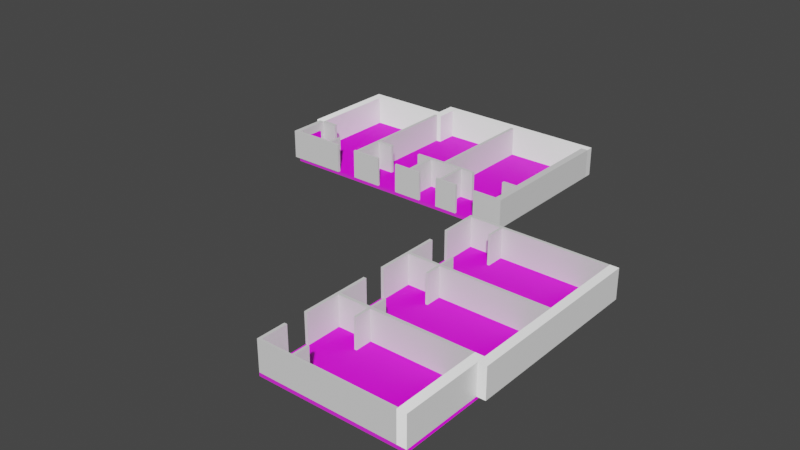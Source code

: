 # Source: DefaultDorm.blend  (saved by Blender 3.1.7; exported with 4.5.12 LTS)
import bpy
from mathutils import Matrix  # noqa: F401  (used for matrix-valued properties, if any)

bpy.ops.wm.read_factory_settings(use_empty=True)
scene = bpy.context.scene
scene.name = 'Scene'

# ---- collections
col_base_rooms = bpy.data.collections.new('Base Rooms'); scene.collection.children.link(col_base_rooms)
col_collection_002 = bpy.data.collections.new('Collection.002'); col_base_rooms.children.link(col_collection_002)
col_floor_001 = bpy.data.collections.new('Floor.001'); col_base_rooms.children.link(col_floor_001)
col_inner_walls = bpy.data.collections.new('Inner Walls'); col_base_rooms.children.link(col_inner_walls)
col_outer_walls = bpy.data.collections.new('Outer Walls'); col_base_rooms.children.link(col_outer_walls)

# ---- images (referenced by path relative to the original .blend; pixels are not part of the script)
import os
ASSET_DIR = os.environ.get("B2B_ASSET_DIR", "")  # directory of the original .blend (textures are referenced by path, not embedded)
HERE = os.path.dirname(os.path.abspath(__file__))  # packed textures are extracted next to this script under _unpacked/

def load_image(name, relpath, width, height, colorspace="sRGB"):
    """Load a texture the original file referenced (path relative to the .blend, or extracted next to this script)."""
    p = next((c for c in (os.path.join(HERE, relpath), os.path.join(ASSET_DIR, relpath)) if relpath and os.path.exists(c)), "")
    if p:
        img = bpy.data.images.load(p, check_existing=True)
        img.name = name
    else:  # same state as the original file: an image datablock whose file is absent (Cycles renders it pink)
        img = bpy.data.images.new(name, width, height)
        img.source = "FILE"
        img.filepath = "//" + (relpath or name)
    img.colorspace_settings.name = colorspace
    return img
img_wood_fine_ai_01_disp_jpg = load_image('Wood_Fine_AI_01_DISP.jpg', 'Wood_Fine_AI_01_DISP.jpg', 1024, 1024, 'sRGB')
img_wood_fine_ai_01_color_jpg = load_image('Wood_Fine_AI_01_COLOR.jpg', 'Wood_Fine_AI_01_COLOR.jpg', 1024, 1024, 'sRGB')
img_wood_fine_ai_01_gloss_jpg = load_image('Wood_Fine_AI_01_GLOSS.jpg', 'Wood_Fine_AI_01_GLOSS.jpg', 1024, 1024, 'sRGB')
img_wood_fine_ai_01_nrm_jpg = load_image('Wood_Fine_AI_01_NRM.jpg', 'Wood_Fine_AI_01_NRM.jpg', 1024, 1024, 'sRGB')
img_wood_fine_ai_01_refl_jpg = load_image('Wood_Fine_AI_01_REFL.jpg', 'Wood_Fine_AI_01_REFL.jpg', 1024, 1024, 'sRGB')
img_beige_wall_001_nor_gl_4k_exr = load_image('beige_wall_001_nor_gl_4k.exr', 'beige_wall_001_nor_gl_4k.exr', 1024, 1024, 'Linear Rec.709')
img_beige_wall_001_disp_4k_png = load_image('beige_wall_001_disp_4k.png', 'beige_wall_001_disp_4k.png', 1024, 1024, 'sRGB')
img_beige_wall_001_diff_4k_jpg = load_image('beige_wall_001_diff_4k.jpg', 'beige_wall_001_diff_4k.jpg', 1024, 1024, 'sRGB')
img_beige_wall_001_rough_4k_jpg = load_image('beige_wall_001_rough_4k.jpg', 'beige_wall_001_rough_4k.jpg', 1024, 1024, 'sRGB')

# ---- materials (node trees are filled in below, after node groups)
mat_woodfloor = bpy.data.materials.new('WoodFloor')
mat_woodfloor.use_transparent_shadow = False
mat_wall = bpy.data.materials.new('Wall')
mat_wall.use_transparent_shadow = False

# ---- material node trees
mat_woodfloor.use_nodes = True; mat_woodfloor.node_tree.nodes.clear()
_N = mat_woodfloor.node_tree.nodes; _L = mat_woodfloor.node_tree.links
n0 = _N.new('ShaderNodeOutputMaterial'); n0.name = 'Material Output'; n0.location = (300, 300)
n1 = _N.new('ShaderNodeDisplacement'); n1.name = 'Displacement'; n1.location = (100, 517)
n1.inputs[2].default_value = 1.0
n2 = _N.new('ShaderNodeBsdfPrincipled'); n2.name = 'Principled BSDF'; n2.location = (10, 300)
n2.distribution = 'GGX'
n2.subsurface_method = 'RANDOM_WALK_SKIN'
n2.inputs[3].default_value = 1.45
n2.inputs[27].default_value = (0.0, 0.0, 0.0, 1.0)
n2.inputs[28].default_value = 1.0
n3 = _N.new('ShaderNodeTexImage'); n3.name = 'Image Texture.001'; n3.location = (-260, 380)
n3.hide = True
n3.image = img_wood_fine_ai_01_disp_jpg
n4 = _N.new('ShaderNodeTexImage'); n4.name = 'Image Texture'; n4.location = (-280, 280)
n4.hide = True
n4.image = img_wood_fine_ai_01_color_jpg
n5 = _N.new('ShaderNodeTexImage'); n5.name = 'Image Texture.002'; n5.location = (-300, 140)
n5.hide = True
n5.image = img_wood_fine_ai_01_gloss_jpg
n6 = _N.new('ShaderNodeTexImage'); n6.name = 'Image Texture.003'; n6.location = (-300, 60)
n6.hide = True
n6.image = img_wood_fine_ai_01_nrm_jpg
n7 = _N.new('ShaderNodeTexImage'); n7.name = 'Image Texture.004'; n7.location = (-340, -100)
n7.hide = True
n7.image = img_wood_fine_ai_01_refl_jpg
_L.new(n2.outputs[0], n0.inputs[0])
_L.new(n4.outputs[0], n2.inputs[0])
_L.new(n3.outputs[0], n1.inputs[3])
_L.new(n1.outputs[0], n0.inputs[2])
_L.new(n6.outputs[0], n2.inputs[5])
n0.is_active_output = True
mat_wall.use_nodes = True; mat_wall.node_tree.nodes.clear()
_N = mat_wall.node_tree.nodes; _L = mat_wall.node_tree.links
n0 = _N.new('ShaderNodeOutputMaterial'); n0.name = 'Material Output'; n0.location = (980, 300)
n1 = _N.new('ShaderNodeTexImage'); n1.name = 'Image Texture.002'; n1.location = (-480, 80)
n1.hide = True
n1.image = img_beige_wall_001_nor_gl_4k_exr
n2 = _N.new('ShaderNodeBsdfPrincipled'); n2.name = 'Principled BSDF'; n2.location = (160, 398)
n2.distribution = 'GGX'
n2.subsurface_method = 'RANDOM_WALK_SKIN'
n2.inputs[3].default_value = 1.45
n2.inputs[27].default_value = (0.0, 0.0, 0.0, 1.0)
n2.inputs[28].default_value = 1.0
n3 = _N.new('ShaderNodeTexImage'); n3.name = 'Image Texture.003'; n3.location = (-500, -425)
n3.image = img_beige_wall_001_disp_4k_png
n4 = _N.new('ShaderNodeDisplacement'); n4.name = 'Displacement'; n4.location = (20, -300)
n4.inputs[2].default_value = 1.0
n5 = _N.new('ShaderNodeNormalMap'); n5.name = 'Normal Map'; n5.location = (-200, -180)
n5.hide = True
n6 = _N.new('ShaderNodeMix'); n6.name = 'Mix'; n6.location = (-20, 400)
n6.data_type = 'RGBA'
n6.inputs[0].default_value = 1.0
n6.inputs[7].default_value = (1.0, 1.0, 1.0, 1.0)
n7 = _N.new('ShaderNodeTexImage'); n7.name = 'Image Texture'; n7.location = (-380, 280)
n7.hide = True
n7.image = img_beige_wall_001_diff_4k_jpg
n8 = _N.new('ShaderNodeTexImage'); n8.name = 'Image Texture.001'; n8.location = (-380, 200)
n8.hide = True
n8.image = img_beige_wall_001_rough_4k_jpg
_L.new(n2.outputs[0], n0.inputs[0])
_L.new(n6.outputs[2], n2.inputs[0])
_L.new(n8.outputs[0], n2.inputs[2])
_L.new(n1.outputs[0], n5.inputs[1])
_L.new(n5.outputs[0], n2.inputs[5])
_L.new(n4.outputs[0], n0.inputs[2])
_L.new(n3.outputs[0], n4.inputs[3])
_L.new(n7.outputs[0], n6.inputs[6])
n0.is_active_output = True

# ---- world
world_world = bpy.data.worlds.new('World'); scene.world = world_world
world_world.use_nodes = True; world_world.node_tree.nodes.clear()
_N = world_world.node_tree.nodes; _L = world_world.node_tree.links
n0 = _N.new('ShaderNodeOutputWorld'); n0.name = 'World Output'; n0.location = (300, 300)
n1 = _N.new('ShaderNodeBackground'); n1.name = 'Background'; n1.location = (10, 300)
n1.inputs[0].default_value = (0.05088, 0.05088, 0.05088, 1.0)
_L.new(n1.outputs[0], n0.inputs[0])
n0.is_active_output = True
world_world.color = (0.05088, 0.05088, 0.05088)
world_world.use_sun_shadow = False
world_world.sun_shadow_jitter_overblur = 0.0

# ---- meshes
me_plane_069 = bpy.data.meshes.new('Plane.069')
me_plane_069.from_pydata([(-11.56, -21.98, 0.0), (1.0, -21.98, 0.0), (-11.56, 1.264, 0.0), (1.0, 1.264, 0.0), (-11.56, 1.264, -0.3), (-11.56, -21.98, -0.3), (1.0, -21.98, -0.3), (1.0, 1.264, -0.3), (-11.56, -14.49, 0.0), (1.0, -14.49, 0.0), (-11.56, -14.49, -0.3), (1.0, -14.49, -0.3)], [], [(8, 9, 3, 2), (10, 4, 7, 11), (2, 3, 7, 4), (1, 0, 5, 6), (9, 1, 6, 11), (8, 2, 4, 10), (0, 8, 10, 5), (3, 9, 11, 7), (5, 10, 11, 6), (0, 1, 9, 8)])
_uv = me_plane_069.uv_layers.new(name='UVMap')
_uv.uv.foreach_set('vector', [0.0, 0.3003, 1.0, 0.3003, 1.0, 1.0, 0.0, 1.0, 0.0, 0.3003, 0.0, 1.0, 1.0, 1.0, 1.0, 0.3003, 0.0, 1.0, 1.0, 1.0, 1.0, 1.0, 0.0, 1.0, 1.0, 0.0, 0.0, 0.0, 0.0, 0.0, 1.0, 0.0, 1.0, 0.3003, 1.0, 0.0, 1.0, 0.0, 1.0, 0.3003, 0.0, 0.3003, 0.0, 1.0, 0.0, 1.0, 0.0, 0.3003, 0.0, 0.0, 0.0, 0.3003, 0.0, 0.3003, 0.0, 0.0, 1.0, 1.0, 1.0, 0.3003, 1.0, 0.3003, 1.0, 1.0, 0.0, 0.0, 0.0, 0.3003, 1.0, 0.3003, 1.0, 0.0, 0.0, 0.0, 1.0, 0.0, 1.0, 0.3003, 0.0, 0.3003])
me_plane_069.materials.append(mat_woodfloor)
me_plane_069.use_remesh_fix_poles = True
me_plane_069.use_remesh_preserve_attributes = False
me_plane_069.update()
me_plane_072 = bpy.data.meshes.new('Plane.072')
me_plane_072.from_pydata([(-1.0, -10.52, 0.0), (21.25, -10.52, 0.0), (-1.0, 1.0, 0.0), (21.25, 1.0, 0.0), (-1.0, -10.52, -0.3), (21.25, -10.52, -0.3), (-1.0, 1.0, -0.3), (21.25, 1.0, -0.3), (6.736, -10.52, 0.0), (6.736, 1.0, 0.0), (6.736, 1.0, -0.3), (21.25, 2.907, 0.0), (21.25, 2.907, -0.3), (6.736, 2.907, 0.0), (6.736, 2.907, -0.3)], [], [(8, 1, 3, 9), (3, 7, 12, 11), (3, 1, 5, 7), (0, 2, 6, 4), (2, 9, 10, 6), (0, 8, 9, 2), (13, 11, 12, 14), (7, 10, 14, 12), (10, 9, 13, 14), (9, 3, 11, 13), (8, 0, 4, 5, 1), (6, 10, 7, 5, 4)])
_uv = me_plane_072.uv_layers.new(name='UVMap')
_uv.uv.foreach_set('vector', [0.3477, 0.0, 1.0, 0.0, 1.0, 1.0, 0.3477, 1.0, 1.0, 1.0, 1.0, 1.0, 1.0, 1.0, 1.0, 1.0, 1.0, 1.0, 1.0, 0.0, 1.0, 0.0, 1.0, 1.0, 0.0, 0.0, 0.0, 1.0, 0.0, 1.0, 0.0, 0.0, 0.0, 1.0, 0.3477, 1.0, 0.3477, 1.0, 0.0, 1.0, 0.0, 0.0, 0.3477, 0.0, 0.3477, 1.0, 0.0, 1.0, 0.3477, 1.0, 1.0, 1.0, 1.0, 1.0, 0.3477, 1.0, 0.0, 0.0, 0.0, 0.0, 0.0, 0.0, 0.0, 0.0, 0.3477, 1.0, 0.3477, 1.0, 0.3477, 1.0, 0.3477, 1.0, 0.3477, 1.0, 1.0, 1.0, 1.0, 1.0, 0.3477, 1.0, 0.3477, 0.0, 0.0, 0.0, 0.0, 0.0, 1.0, 0.0, 1.0, 0.0, 0.0, 1.0, 0.3477, 1.0, 0.0, 0.0, 1.0, 0.0, 0.0, 0.0])
me_plane_072.materials.append(mat_woodfloor)
me_plane_072.use_remesh_fix_poles = True
me_plane_072.use_remesh_preserve_attributes = False
me_plane_072.update()
me_plane_073 = bpy.data.meshes.new('Plane.073')
me_plane_073.from_pydata([(0.3763, -12.43, 0.0), (1.0, -12.43, 0.0), (0.3763, 1.0, 0.0), (1.0, 1.0, 0.0), (0.3763, 1.0, 2.64), (0.3763, -12.43, 2.64), (1.0, -12.43, 2.64), (1.0, 1.0, 2.64)], [], [(0, 2, 3, 1), (5, 6, 7, 4), (2, 0, 5, 4), (3, 2, 4, 7), (0, 1, 6, 5), (1, 3, 7, 6)])
_uv = me_plane_073.uv_layers.new(name='UVMap')
_uv.uv.foreach_set('vector', [0.0, 0.0, 0.0, 1.0, 1.0, 1.0, 1.0, 0.0, 0.0, 0.0, 1.0, 0.0, 1.0, 1.0, 0.0, 1.0, 0.0, 1.0, 0.0, 0.0, 0.0, 0.0, 0.0, 1.0, 1.0, 1.0, 0.0, 1.0, 0.0, 1.0, 1.0, 1.0, 0.0, 0.0, 1.0, 0.0, 1.0, 0.0, 0.0, 0.0, 1.0, 0.0, 1.0, 1.0, 1.0, 1.0, 1.0, 0.0])
me_plane_073.use_remesh_fix_poles = True
me_plane_073.use_remesh_preserve_attributes = False
me_plane_073.update()
me_plane_074 = bpy.data.meshes.new('Plane.074')
me_plane_074.from_pydata([(-1.142, 0.8105, 0.0), (1.0, 0.8105, 0.0), (-1.142, 1.0, 0.0), (1.0, 1.0, 0.0), (-1.142, 1.0, 2.64), (-1.142, 0.8105, 2.64), (1.0, 0.8105, 2.64), (1.0, 1.0, 2.64)], [], [(0, 2, 3, 1), (5, 6, 7, 4), (1, 3, 7, 6), (2, 0, 5, 4), (3, 2, 4, 7), (0, 1, 6, 5)])
_uv = me_plane_074.uv_layers.new(name='UVMap')
_uv.uv.foreach_set('vector', [0.0, 0.0, 0.0, 1.0, 1.0, 1.0, 1.0, 0.0, 0.0, 0.0, 1.0, 0.0, 1.0, 1.0, 0.0, 1.0, 1.0, 0.0, 1.0, 1.0, 1.0, 1.0, 1.0, 0.0, 0.0, 1.0, 0.0, 0.0, 0.0, 0.0, 0.0, 1.0, 1.0, 1.0, 0.0, 1.0, 0.0, 1.0, 1.0, 1.0, 0.0, 0.0, 1.0, 0.0, 1.0, 0.0, 0.0, 0.0])
me_plane_074.use_remesh_fix_poles = True
me_plane_074.use_remesh_preserve_attributes = False
me_plane_074.update()
me_plane_075 = bpy.data.meshes.new('Plane.075')
me_plane_075.from_pydata([(-0.7921, 0.8105, 0.0), (1.34, 0.8105, 0.0), (-0.7921, 1.0, 0.0), (1.34, 1.0, 0.0), (-0.7921, 1.0, 2.64), (-0.7921, 0.8105, 2.64), (1.34, 0.8105, 2.64), (1.34, 1.0, 2.64)], [], [(0, 2, 3, 1), (5, 6, 7, 4), (1, 3, 7, 6), (2, 0, 5, 4), (3, 2, 4, 7), (0, 1, 6, 5)])
_uv = me_plane_075.uv_layers.new(name='UVMap')
_uv.uv.foreach_set('vector', [0.0, 0.0, 0.0, 1.0, 1.0, 1.0, 1.0, 0.0, 0.0, 0.0, 1.0, 0.0, 1.0, 1.0, 0.0, 1.0, 1.0, 0.0, 1.0, 1.0, 1.0, 1.0, 1.0, 0.0, 0.0, 1.0, 0.0, 0.0, 0.0, 0.0, 0.0, 1.0, 1.0, 1.0, 0.0, 1.0, 0.0, 1.0, 1.0, 1.0, 0.0, 0.0, 1.0, 0.0, 1.0, 0.0, 0.0, 0.0])
me_plane_075.use_remesh_fix_poles = True
me_plane_075.use_remesh_preserve_attributes = False
me_plane_075.update()
me_plane_076 = bpy.data.meshes.new('Plane.076')
me_plane_076.from_pydata([(-0.2879, -2.056, 0.0), (1.0, -2.056, 0.0), (-0.2879, -1.788, 0.0), (1.0, -1.788, 0.0), (-0.2879, -1.788, 2.64), (-0.2879, -2.056, 2.64), (1.0, -2.056, 2.64), (1.0, -1.788, 2.64)], [], [(0, 2, 3, 1), (5, 6, 7, 4), (1, 3, 7, 6), (2, 0, 5, 4), (3, 2, 4, 7), (0, 1, 6, 5)])
_uv = me_plane_076.uv_layers.new(name='UVMap')
_uv.uv.foreach_set('vector', [0.0, 0.0, 0.0, 1.0, 1.0, 1.0, 1.0, 0.0, 0.0, 0.0, 1.0, 0.0, 1.0, 1.0, 0.0, 1.0, 1.0, 0.0, 1.0, 1.0, 1.0, 1.0, 1.0, 0.0, 0.0, 1.0, 0.0, 0.0, 0.0, 0.0, 0.0, 1.0, 1.0, 1.0, 0.0, 1.0, 0.0, 1.0, 1.0, 1.0, 0.0, 0.0, 1.0, 0.0, 1.0, 0.0, 0.0, 0.0])
me_plane_076.use_remesh_fix_poles = True
me_plane_076.use_remesh_preserve_attributes = False
me_plane_076.update()
me_plane_077 = bpy.data.meshes.new('Plane.077')
me_plane_077.from_pydata([(-4.136, 0.7326, 0.0), (1.898, 0.7326, 0.0), (-4.136, 1.0, 0.0), (1.898, 1.0, 0.0), (-4.136, 1.0, 2.64), (-4.136, 0.7326, 2.64), (1.898, 0.7326, 2.64), (1.898, 1.0, 2.64)], [], [(0, 2, 3, 1), (5, 6, 7, 4), (3, 2, 4, 7), (0, 1, 6, 5), (1, 3, 7, 6), (2, 0, 5, 4)])
_uv = me_plane_077.uv_layers.new(name='UVMap')
_uv.uv.foreach_set('vector', [0.0, 0.0, 0.0, 1.0, 1.0, 1.0, 1.0, 0.0, 0.0, 0.0, 1.0, 0.0, 1.0, 1.0, 0.0, 1.0, 1.0, 1.0, 0.0, 1.0, 0.0, 1.0, 1.0, 1.0, 0.0, 0.0, 1.0, 0.0, 1.0, 0.0, 0.0, 0.0, 1.0, 0.0, 1.0, 1.0, 1.0, 1.0, 1.0, 0.0, 0.0, 1.0, 0.0, 0.0, 0.0, 0.0, 0.0, 1.0])
me_plane_077.use_remesh_fix_poles = True
me_plane_077.use_remesh_preserve_attributes = False
me_plane_077.update()
me_plane_078 = bpy.data.meshes.new('Plane.078')
me_plane_078.from_pydata([(1.921, -1.736, 0.0), (2.197, -1.736, 0.0), (1.921, 1.0, 0.0), (2.197, 1.0, 0.0), (1.921, 1.0, 2.64), (1.921, -1.736, 2.64), (2.197, -1.736, 2.64), (2.197, 1.0, 2.64)], [], [(0, 2, 3, 1), (5, 6, 7, 4), (1, 3, 7, 6), (2, 0, 5, 4), (3, 2, 4, 7), (0, 1, 6, 5)])
_uv = me_plane_078.uv_layers.new(name='UVMap')
_uv.uv.foreach_set('vector', [0.0, 0.0, 0.0, 1.0, 1.0, 1.0, 1.0, 0.0, 0.0, 0.0, 1.0, 0.0, 1.0, 1.0, 0.0, 1.0, 1.0, 0.0, 1.0, 1.0, 1.0, 1.0, 1.0, 0.0, 0.0, 1.0, 0.0, 0.0, 0.0, 0.0, 0.0, 1.0, 1.0, 1.0, 0.0, 1.0, 0.0, 1.0, 1.0, 1.0, 0.0, 0.0, 1.0, 0.0, 1.0, 0.0, 0.0, 0.0])
me_plane_078.use_remesh_fix_poles = True
me_plane_078.use_remesh_preserve_attributes = False
me_plane_078.update()
me_plane_079 = bpy.data.meshes.new('Plane.079')
me_plane_079.from_pydata([(-1.0, -1.736, 0.0), (-0.7246, -1.736, 0.0), (-1.0, 1.0, 0.0), (-0.7246, 1.0, 0.0), (-1.0, 1.0, 2.64), (-1.0, -1.736, 2.64), (-0.7246, -1.736, 2.64), (-0.7246, 1.0, 2.64)], [], [(0, 2, 3, 1), (5, 6, 7, 4), (1, 3, 7, 6), (2, 0, 5, 4), (3, 2, 4, 7), (0, 1, 6, 5)])
_uv = me_plane_079.uv_layers.new(name='UVMap')
_uv.uv.foreach_set('vector', [0.0, 0.0, 0.0, 1.0, 1.0, 1.0, 1.0, 0.0, 0.0, 0.0, 1.0, 0.0, 1.0, 1.0, 0.0, 1.0, 1.0, 0.0, 1.0, 1.0, 1.0, 1.0, 1.0, 0.0, 0.0, 1.0, 0.0, 0.0, 0.0, 0.0, 0.0, 1.0, 1.0, 1.0, 0.0, 1.0, 0.0, 1.0, 1.0, 1.0, 0.0, 0.0, 1.0, 0.0, 1.0, 0.0, 0.0, 0.0])
me_plane_079.use_remesh_fix_poles = True
me_plane_079.use_remesh_preserve_attributes = False
me_plane_079.update()
me_plane_080 = bpy.data.meshes.new('Plane.080')
me_plane_080.from_pydata([(-1.365, 0.8105, 0.0), (1.315, 0.8105, 0.0), (-1.365, 1.0, 0.0), (1.315, 1.0, 0.0), (-1.365, 1.0, 2.64), (-1.365, 0.8105, 2.64), (1.315, 0.8105, 2.64), (1.315, 1.0, 2.64)], [], [(0, 2, 3, 1), (5, 6, 7, 4), (3, 2, 4, 7), (0, 1, 6, 5), (1, 3, 7, 6), (2, 0, 5, 4)])
_uv = me_plane_080.uv_layers.new(name='UVMap')
_uv.uv.foreach_set('vector', [0.0, 0.0, 0.0, 1.0, 1.0, 1.0, 1.0, 0.0, 0.0, 0.0, 1.0, 0.0, 1.0, 1.0, 0.0, 1.0, 1.0, 1.0, 0.0, 1.0, 0.0, 1.0, 1.0, 1.0, 0.0, 0.0, 1.0, 0.0, 1.0, 0.0, 0.0, 0.0, 1.0, 0.0, 1.0, 1.0, 1.0, 1.0, 1.0, 0.0, 0.0, 1.0, 0.0, 0.0, 0.0, 0.0, 0.0, 1.0])
me_plane_080.use_remesh_fix_poles = True
me_plane_080.use_remesh_preserve_attributes = False
me_plane_080.update()
me_plane_081 = bpy.data.meshes.new('Plane.081')
me_plane_081.from_pydata([(-1.842, 0.8105, 0.0), (1.0, 0.8105, 0.0), (-1.842, 1.0, 0.0), (1.0, 1.0, 0.0), (-1.842, 1.0, 2.64), (-1.842, 0.8105, 2.64), (1.0, 0.8105, 2.64), (1.0, 1.0, 2.64)], [], [(0, 2, 3, 1), (5, 6, 7, 4), (1, 3, 7, 6), (2, 0, 5, 4), (3, 2, 4, 7), (0, 1, 6, 5)])
_uv = me_plane_081.uv_layers.new(name='UVMap')
_uv.uv.foreach_set('vector', [0.0, 0.0, 0.0, 1.0, 1.0, 1.0, 1.0, 0.0, 0.0, 0.0, 1.0, 0.0, 1.0, 1.0, 0.0, 1.0, 1.0, 0.0, 1.0, 1.0, 1.0, 1.0, 1.0, 0.0, 0.0, 1.0, 0.0, 0.0, 0.0, 0.0, 0.0, 1.0, 1.0, 1.0, 0.0, 1.0, 0.0, 1.0, 1.0, 1.0, 0.0, 0.0, 1.0, 0.0, 1.0, 0.0, 0.0, 0.0])
me_plane_081.use_remesh_fix_poles = True
me_plane_081.use_remesh_preserve_attributes = False
me_plane_081.update()
me_plane_082 = bpy.data.meshes.new('Plane.082')
me_plane_082.from_pydata([(-1.0, -1.0, 0.0), (-0.7246, -1.0, 0.0), (-1.0, 10.33, 0.0), (-0.7246, 10.33, 0.0), (-1.0, 10.33, 2.64), (-1.0, -1.0, 2.64), (-0.7246, -1.0, 2.64), (-0.7246, 10.33, 2.64)], [], [(0, 2, 3, 1), (5, 6, 7, 4), (0, 1, 6, 5), (1, 3, 7, 6), (2, 0, 5, 4), (3, 2, 4, 7)])
_uv = me_plane_082.uv_layers.new(name='UVMap')
_uv.uv.foreach_set('vector', [0.0, 0.0, 0.0, 1.0, 1.0, 1.0, 1.0, 0.0, 0.0, 0.0, 1.0, 0.0, 1.0, 1.0, 0.0, 1.0, 0.0, 0.0, 1.0, 0.0, 1.0, 0.0, 0.0, 0.0, 1.0, 0.0, 1.0, 1.0, 1.0, 1.0, 1.0, 0.0, 0.0, 1.0, 0.0, 0.0, 0.0, 0.0, 0.0, 1.0, 1.0, 1.0, 0.0, 1.0, 0.0, 1.0, 1.0, 1.0])
me_plane_082.use_remesh_fix_poles = True
me_plane_082.use_remesh_preserve_attributes = False
me_plane_082.update()
me_plane_083 = bpy.data.meshes.new('Plane.083')
me_plane_083.from_pydata([(-1.0, -1.0, 0.0), (-0.7246, -1.0, 0.0), (-1.0, 9.236, 0.0), (-0.7246, 9.236, 0.0), (-1.0, 9.236, 2.64), (-1.0, -1.0, 2.64), (-0.7246, -1.0, 2.64), (-0.7246, 9.236, 2.64)], [], [(0, 2, 3, 1), (5, 6, 7, 4), (1, 3, 7, 6), (2, 0, 5, 4), (3, 2, 4, 7), (0, 1, 6, 5)])
_uv = me_plane_083.uv_layers.new(name='UVMap')
_uv.uv.foreach_set('vector', [0.0, 0.0, 0.0, 1.0, 1.0, 1.0, 1.0, 0.0, 0.0, 0.0, 1.0, 0.0, 1.0, 1.0, 0.0, 1.0, 1.0, 0.0, 1.0, 1.0, 1.0, 1.0, 1.0, 0.0, 0.0, 1.0, 0.0, 0.0, 0.0, 0.0, 0.0, 1.0, 1.0, 1.0, 0.0, 1.0, 0.0, 1.0, 1.0, 1.0, 0.0, 0.0, 1.0, 0.0, 1.0, 0.0, 0.0, 0.0])
me_plane_083.use_remesh_fix_poles = True
me_plane_083.use_remesh_preserve_attributes = False
me_plane_083.update()
me_plane_087 = bpy.data.meshes.new('Plane.087')
me_plane_087.from_pydata([(-3.555, 0.7381, 0.0), (9.008, 0.7381, 0.0), (-3.555, 1.0, 0.0), (9.008, 1.0, 0.0), (-3.555, 1.0, 2.64), (-3.555, 0.7381, 2.64), (9.008, 0.7381, 2.64), (9.008, 1.0, 2.64)], [], [(0, 2, 3, 1), (5, 6, 7, 4), (3, 2, 4, 7), (0, 1, 6, 5), (1, 3, 7, 6), (2, 0, 5, 4)])
_uv = me_plane_087.uv_layers.new(name='UVMap')
_uv.uv.foreach_set('vector', [0.0, 0.0, 0.0, 1.0, 1.0, 1.0, 1.0, 0.0, 0.0, 0.0, 1.0, 0.0, 1.0, 1.0, 0.0, 1.0, 1.0, 1.0, 0.0, 1.0, 0.0, 1.0, 1.0, 1.0, 0.0, 0.0, 1.0, 0.0, 1.0, 0.0, 0.0, 0.0, 1.0, 0.0, 1.0, 1.0, 1.0, 1.0, 1.0, 0.0, 0.0, 1.0, 0.0, 0.0, 0.0, 0.0, 0.0, 1.0])
me_plane_087.use_remesh_fix_poles = True
me_plane_087.use_remesh_preserve_attributes = False
me_plane_087.update()
me_plane_088 = bpy.data.meshes.new('Plane.088')
me_plane_088.from_pydata([(-1.0, -2.099, 0.0), (-0.7419, -2.099, 0.0), (-1.0, 1.0, 0.0), (-0.7419, 1.0, 0.0), (-1.0, 1.0, 2.64), (-1.0, -2.099, 2.64), (-0.7419, -2.099, 2.64), (-0.7419, 1.0, 2.64)], [], [(0, 2, 3, 1), (5, 6, 7, 4), (2, 0, 5, 4), (3, 2, 4, 7), (0, 1, 6, 5), (1, 3, 7, 6)])
_uv = me_plane_088.uv_layers.new(name='UVMap')
_uv.uv.foreach_set('vector', [0.0, 0.0, 0.0, 1.0, 1.0, 1.0, 1.0, 0.0, 0.0, 0.0, 1.0, 0.0, 1.0, 1.0, 0.0, 1.0, 0.0, 1.0, 0.0, 0.0, 0.0, 0.0, 0.0, 1.0, 1.0, 1.0, 0.0, 1.0, 0.0, 1.0, 1.0, 1.0, 0.0, 0.0, 1.0, 0.0, 1.0, 0.0, 0.0, 0.0, 1.0, 0.0, 1.0, 1.0, 1.0, 1.0, 1.0, 0.0])
me_plane_088.use_remesh_fix_poles = True
me_plane_088.use_remesh_preserve_attributes = False
me_plane_088.update()
me_plane_089 = bpy.data.meshes.new('Plane.089')
me_plane_089.from_pydata([(0.7419, -4.691, 0.0), (1.0, -4.691, 0.0), (0.7419, 1.0, 0.0), (1.0, 1.0, 0.0), (0.7419, 1.0, 2.64), (0.7419, -4.691, 2.64), (1.0, -4.691, 2.64), (1.0, 1.0, 2.64)], [], [(0, 2, 3, 1), (5, 6, 7, 4), (1, 3, 7, 6), (2, 0, 5, 4), (3, 2, 4, 7), (0, 1, 6, 5)])
_uv = me_plane_089.uv_layers.new(name='UVMap')
_uv.uv.foreach_set('vector', [0.0, 0.0, 0.0, 1.0, 1.0, 1.0, 1.0, 0.0, 0.0, 0.0, 1.0, 0.0, 1.0, 1.0, 0.0, 1.0, 1.0, 0.0, 1.0, 1.0, 1.0, 1.0, 1.0, 0.0, 0.0, 1.0, 0.0, 0.0, 0.0, 0.0, 0.0, 1.0, 1.0, 1.0, 0.0, 1.0, 0.0, 1.0, 1.0, 1.0, 0.0, 0.0, 1.0, 0.0, 1.0, 0.0, 0.0, 0.0])
me_plane_089.use_remesh_fix_poles = True
me_plane_089.use_remesh_preserve_attributes = False
me_plane_089.update()
me_plane_090 = bpy.data.meshes.new('Plane.090')
me_plane_090.from_pydata([(-1.0, 0.7377, 0.0), (11.3, 0.7377, 0.0), (-1.0, 1.0, 0.0), (11.3, 1.0, 0.0), (-1.0, 1.0, 2.64), (-1.0, 0.7377, 2.64), (11.3, 0.7377, 2.64), (11.3, 1.0, 2.64)], [], [(0, 2, 3, 1), (5, 6, 7, 4), (3, 2, 4, 7), (0, 1, 6, 5), (1, 3, 7, 6), (2, 0, 5, 4)])
_uv = me_plane_090.uv_layers.new(name='UVMap')
_uv.uv.foreach_set('vector', [0.0, 0.0, 0.0, 1.0, 1.0, 1.0, 1.0, 0.0, 0.0, 0.0, 1.0, 0.0, 1.0, 1.0, 0.0, 1.0, 1.0, 1.0, 0.0, 1.0, 0.0, 1.0, 1.0, 1.0, 0.0, 0.0, 1.0, 0.0, 1.0, 0.0, 0.0, 0.0, 1.0, 0.0, 1.0, 1.0, 1.0, 1.0, 1.0, 0.0, 0.0, 1.0, 0.0, 0.0, 0.0, 0.0, 0.0, 1.0])
me_plane_090.use_remesh_fix_poles = True
me_plane_090.use_remesh_preserve_attributes = False
me_plane_090.update()
me_plane_091 = bpy.data.meshes.new('Plane.091')
me_plane_091.from_pydata([(0.7419, -3.64, 0.0), (1.0, -3.64, 0.0), (0.7419, 2.411, 0.0), (1.0, 2.411, 0.0), (0.7419, 2.411, 2.64), (0.7419, -3.64, 2.64), (1.0, -3.64, 2.64), (1.0, 2.411, 2.64)], [], [(0, 2, 3, 1), (5, 6, 7, 4), (1, 3, 7, 6), (2, 0, 5, 4), (3, 2, 4, 7), (0, 1, 6, 5)])
_uv = me_plane_091.uv_layers.new(name='UVMap')
_uv.uv.foreach_set('vector', [0.0, 0.0, 0.0, 1.0, 1.0, 1.0, 1.0, 0.0, 0.0, 0.0, 1.0, 0.0, 1.0, 1.0, 0.0, 1.0, 1.0, 0.0, 1.0, 1.0, 1.0, 1.0, 1.0, 0.0, 0.0, 1.0, 0.0, 0.0, 0.0, 0.0, 0.0, 1.0, 1.0, 1.0, 0.0, 1.0, 0.0, 1.0, 1.0, 1.0, 0.0, 0.0, 1.0, 0.0, 1.0, 0.0, 0.0, 0.0])
me_plane_091.use_remesh_fix_poles = True
me_plane_091.use_remesh_preserve_attributes = False
me_plane_091.update()
me_plane_092 = bpy.data.meshes.new('Plane.092')
me_plane_092.from_pydata([(-1.0, 0.7335, 0.0), (10.53, 0.7335, 0.0), (-1.0, 1.0, 0.0), (10.53, 1.0, 0.0), (-1.0, 1.0, 2.64), (-1.0, 0.7335, 2.64), (10.53, 0.7335, 2.64), (10.53, 1.0, 2.64)], [], [(0, 2, 3, 1), (5, 6, 7, 4), (3, 2, 4, 7), (0, 1, 6, 5), (1, 3, 7, 6), (2, 0, 5, 4)])
_uv = me_plane_092.uv_layers.new(name='UVMap')
_uv.uv.foreach_set('vector', [0.0, 0.0, 0.0, 1.0, 1.0, 1.0, 1.0, 0.0, 0.0, 0.0, 1.0, 0.0, 1.0, 1.0, 0.0, 1.0, 1.0, 1.0, 0.0, 1.0, 0.0, 1.0, 1.0, 1.0, 0.0, 0.0, 1.0, 0.0, 1.0, 0.0, 0.0, 0.0, 1.0, 0.0, 1.0, 1.0, 1.0, 1.0, 1.0, 0.0, 0.0, 1.0, 0.0, 0.0, 0.0, 0.0, 0.0, 1.0])
me_plane_092.use_remesh_fix_poles = True
me_plane_092.use_remesh_preserve_attributes = False
me_plane_092.update()
me_plane_093 = bpy.data.meshes.new('Plane.093')
me_plane_093.from_pydata([(0.7419, 0.03014, 0.0), (1.0, 0.03014, 0.0), (0.7419, 2.522, 0.0), (1.0, 2.522, 0.0), (0.7419, 2.522, 2.64), (0.7419, 0.03014, 2.64), (1.0, 0.03014, 2.64), (1.0, 2.522, 2.64)], [], [(0, 2, 3, 1), (5, 6, 7, 4), (1, 3, 7, 6), (2, 0, 5, 4), (3, 2, 4, 7), (0, 1, 6, 5)])
_uv = me_plane_093.uv_layers.new(name='UVMap')
_uv.uv.foreach_set('vector', [0.0, 0.0, 0.0, 1.0, 1.0, 1.0, 1.0, 0.0, 0.0, 0.0, 1.0, 0.0, 1.0, 1.0, 0.0, 1.0, 1.0, 0.0, 1.0, 1.0, 1.0, 1.0, 1.0, 0.0, 0.0, 1.0, 0.0, 0.0, 0.0, 0.0, 0.0, 1.0, 1.0, 1.0, 0.0, 1.0, 0.0, 1.0, 1.0, 1.0, 0.0, 0.0, 1.0, 0.0, 1.0, 0.0, 0.0, 0.0])
me_plane_093.use_remesh_fix_poles = True
me_plane_093.use_remesh_preserve_attributes = False
me_plane_093.update()
me_plane_094 = bpy.data.meshes.new('Plane.094')
me_plane_094.from_pydata([(-1.0, -1.05, 0.0), (10.53, -1.05, 0.0), (-1.0, -0.8713, 0.0), (10.53, -0.8713, 0.0), (-1.0, -0.8713, 2.64), (-1.0, -1.05, 2.64), (10.53, -1.05, 2.64), (10.53, -0.8713, 2.64)], [], [(0, 2, 3, 1), (5, 6, 7, 4), (2, 0, 5, 4), (3, 2, 4, 7), (0, 1, 6, 5), (1, 3, 7, 6)])
_uv = me_plane_094.uv_layers.new(name='UVMap')
_uv.uv.foreach_set('vector', [0.0, 0.0, 0.0, 1.0, 1.0, 1.0, 1.0, 0.0, 0.0, 0.0, 1.0, 0.0, 1.0, 1.0, 0.0, 1.0, 0.0, 1.0, 0.0, 0.0, 0.0, 0.0, 0.0, 1.0, 1.0, 1.0, 0.0, 1.0, 0.0, 1.0, 1.0, 1.0, 0.0, 0.0, 1.0, 0.0, 1.0, 0.0, 0.0, 0.0, 1.0, 0.0, 1.0, 1.0, 1.0, 1.0, 1.0, 0.0])
me_plane_094.use_remesh_fix_poles = True
me_plane_094.use_remesh_preserve_attributes = False
me_plane_094.update()
me_plane_095 = bpy.data.meshes.new('Plane.095')
me_plane_095.from_pydata([(0.5354, -1.673, 0.0), (1.0, -1.673, 0.0), (0.5354, 1.738, 0.0), (1.0, 1.738, 0.0), (0.5354, 1.738, 2.64), (0.5354, -1.673, 2.64), (1.0, -1.673, 2.64), (1.0, 1.738, 2.64)], [], [(0, 2, 3, 1), (5, 6, 7, 4), (0, 1, 6, 5), (1, 3, 7, 6), (2, 0, 5, 4), (3, 2, 4, 7)])
_uv = me_plane_095.uv_layers.new(name='UVMap')
_uv.uv.foreach_set('vector', [0.0, 0.0, 0.0, 1.0, 1.0, 1.0, 1.0, 0.0, 0.0, 0.0, 1.0, 0.0, 1.0, 1.0, 0.0, 1.0, 0.0, 0.0, 1.0, 0.0, 1.0, 0.0, 0.0, 0.0, 1.0, 0.0, 1.0, 1.0, 1.0, 1.0, 1.0, 0.0, 0.0, 1.0, 0.0, 0.0, 0.0, 0.0, 0.0, 1.0, 1.0, 1.0, 0.0, 1.0, 0.0, 1.0, 1.0, 1.0])
me_plane_095.use_remesh_fix_poles = True
me_plane_095.use_remesh_preserve_attributes = False
me_plane_095.update()
me_plane_096 = bpy.data.meshes.new('Plane.096')
me_plane_096.from_pydata([(-1.0, -1.0, 0.0), (3.958, -1.0, 0.0), (-1.0, -0.7389, 0.0), (3.958, -0.7389, 0.0), (-1.0, -0.7389, 2.64), (-1.0, -1.0, 2.64), (3.958, -1.0, 2.64), (3.958, -0.7389, 2.64)], [], [(0, 2, 3, 1), (5, 6, 7, 4), (1, 3, 7, 6), (2, 0, 5, 4), (3, 2, 4, 7), (0, 1, 6, 5)])
_uv = me_plane_096.uv_layers.new(name='UVMap')
_uv.uv.foreach_set('vector', [0.0, 0.0, 0.0, 1.0, 1.0, 1.0, 1.0, 0.0, 0.0, 0.0, 1.0, 0.0, 1.0, 1.0, 0.0, 1.0, 1.0, 0.0, 1.0, 1.0, 1.0, 1.0, 1.0, 0.0, 0.0, 1.0, 0.0, 0.0, 0.0, 0.0, 0.0, 1.0, 1.0, 1.0, 0.0, 1.0, 0.0, 1.0, 1.0, 1.0, 0.0, 0.0, 1.0, 0.0, 1.0, 0.0, 0.0, 0.0])
me_plane_096.use_remesh_fix_poles = True
me_plane_096.use_remesh_preserve_attributes = False
me_plane_096.update()
me_plane_005 = bpy.data.meshes.new('Plane.005')
me_plane_005.from_pydata([(-0.2879, -2.056, 0.0), (1.22, -2.056, 0.0), (-0.2879, -1.788, 0.0), (1.22, -1.788, 0.0), (-0.2879, -1.788, 2.64), (-0.2879, -2.056, 2.64), (1.22, -2.056, 2.64), (1.22, -1.788, 2.64)], [], [(0, 2, 3, 1), (5, 6, 7, 4), (1, 3, 7, 6), (2, 0, 5, 4), (3, 2, 4, 7), (0, 1, 6, 5)])
_uv = me_plane_005.uv_layers.new(name='UVMap')
_uv.uv.foreach_set('vector', [0.0, 0.0, 0.0, 1.0, 1.0, 1.0, 1.0, 0.0, 0.0, 0.0, 1.0, 0.0, 1.0, 1.0, 0.0, 1.0, 1.0, 0.0, 1.0, 1.0, 1.0, 1.0, 1.0, 0.0, 0.0, 1.0, 0.0, 0.0, 0.0, 0.0, 0.0, 1.0, 1.0, 1.0, 0.0, 1.0, 0.0, 1.0, 1.0, 1.0, 0.0, 0.0, 1.0, 0.0, 1.0, 0.0, 0.0, 0.0])
me_plane_005.use_remesh_fix_poles = True
me_plane_005.use_remesh_preserve_attributes = False
me_plane_005.update()
me_plane_208 = bpy.data.meshes.new('Plane.208')
me_plane_208.from_pydata([(-0.2879, -2.056, 0.0), (1.22, -2.056, 0.0), (-0.2879, -1.788, 0.0), (1.22, -1.788, 0.0), (-0.2879, -1.788, 2.64), (-0.2879, -2.056, 2.64), (1.22, -2.056, 2.64), (1.22, -1.788, 2.64)], [], [(0, 2, 3, 1), (5, 6, 7, 4), (1, 3, 7, 6), (2, 0, 5, 4), (3, 2, 4, 7), (0, 1, 6, 5)])
_uv = me_plane_208.uv_layers.new(name='UVMap')
_uv.uv.foreach_set('vector', [0.0, 0.0, 0.0, 1.0, 1.0, 1.0, 1.0, 0.0, 0.0, 0.0, 1.0, 0.0, 1.0, 1.0, 0.0, 1.0, 1.0, 0.0, 1.0, 1.0, 1.0, 1.0, 1.0, 0.0, 0.0, 1.0, 0.0, 0.0, 0.0, 0.0, 0.0, 1.0, 1.0, 1.0, 0.0, 1.0, 0.0, 1.0, 1.0, 1.0, 0.0, 0.0, 1.0, 0.0, 1.0, 0.0, 0.0, 0.0])
me_plane_208.use_remesh_fix_poles = True
me_plane_208.use_remesh_preserve_attributes = False
me_plane_208.update()
me_plane_209 = bpy.data.meshes.new('Plane.209')
me_plane_209.from_pydata([(-0.7538, -0.1337, -1.32), (0.4568, -0.1337, -1.32), (-0.7538, 0.1337, -1.32), (0.4568, 0.1337, -1.32), (-0.7538, 0.1337, 1.32), (-0.7538, -0.1337, 1.32), (0.4568, -0.1337, 1.32), (0.4568, 0.1337, 1.32)], [], [(0, 2, 3, 1), (5, 6, 7, 4), (1, 3, 7, 6), (2, 0, 5, 4), (3, 2, 4, 7), (0, 1, 6, 5)])
_uv = me_plane_209.uv_layers.new(name='UVMap')
_uv.uv.foreach_set('vector', [0.0, 0.0, 0.0, 1.0, 1.0, 1.0, 1.0, 0.0, 0.0, 0.0, 1.0, 0.0, 1.0, 1.0, 0.0, 1.0, 1.0, 0.0, 1.0, 1.0, 1.0, 1.0, 1.0, 0.0, 0.0, 1.0, 0.0, 0.0, 0.0, 0.0, 0.0, 1.0, 1.0, 1.0, 0.0, 1.0, 0.0, 1.0, 1.0, 1.0, 0.0, 0.0, 1.0, 0.0, 1.0, 0.0, 0.0, 0.0])
me_plane_209.materials.append(mat_woodfloor)
me_plane_209.use_remesh_fix_poles = True
me_plane_209.use_remesh_preserve_attributes = False
me_plane_209.update()
me_plane_210 = bpy.data.meshes.new('Plane.210')
me_plane_210.from_pydata([(-0.7538, -0.1337, -1.32), (0.4568, -0.1337, -1.32), (-0.7538, 0.1337, -1.32), (0.4568, 0.1337, -1.32), (-0.7538, 0.1337, 1.32), (-0.7538, -0.1337, 1.32), (0.4568, -0.1337, 1.32), (0.4568, 0.1337, 1.32)], [], [(0, 2, 3, 1), (5, 6, 7, 4), (1, 3, 7, 6), (2, 0, 5, 4), (3, 2, 4, 7), (0, 1, 6, 5)])
_uv = me_plane_210.uv_layers.new(name='UVMap')
_uv.uv.foreach_set('vector', [0.0, 0.0, 0.0, 1.0, 1.0, 1.0, 1.0, 0.0, 0.0, 0.0, 1.0, 0.0, 1.0, 1.0, 0.0, 1.0, 1.0, 0.0, 1.0, 1.0, 1.0, 1.0, 1.0, 0.0, 0.0, 1.0, 0.0, 0.0, 0.0, 0.0, 0.0, 1.0, 1.0, 1.0, 0.0, 1.0, 0.0, 1.0, 1.0, 1.0, 0.0, 0.0, 1.0, 0.0, 1.0, 0.0, 0.0, 0.0])
me_plane_210.use_remesh_fix_poles = True
me_plane_210.use_remesh_preserve_attributes = False
me_plane_210.update()
me_plane_002 = bpy.data.meshes.new('Plane.002')
me_plane_002.from_pydata([(-0.624, -0.1337, -1.32), (0.938, -0.1337, -1.32), (-0.624, 0.1337, -1.32), (0.938, 0.1337, -1.32), (-0.624, 0.1337, 1.32), (-0.624, -0.1337, 1.32), (0.938, -0.1337, 1.32), (0.938, 0.1337, 1.32)], [], [(0, 2, 3, 1), (5, 6, 7, 4), (1, 3, 7, 6), (2, 0, 5, 4), (3, 2, 4, 7), (0, 1, 6, 5)])
_uv = me_plane_002.uv_layers.new(name='UVMap')
_uv.uv.foreach_set('vector', [0.0, 0.0, 0.0, 1.0, 1.0, 1.0, 1.0, 0.0, 0.0, 0.0, 1.0, 0.0, 1.0, 1.0, 0.0, 1.0, 1.0, 0.0, 1.0, 1.0, 1.0, 1.0, 1.0, 0.0, 0.0, 1.0, 0.0, 0.0, 0.0, 0.0, 0.0, 1.0, 1.0, 1.0, 0.0, 1.0, 0.0, 1.0, 1.0, 1.0, 0.0, 0.0, 1.0, 0.0, 1.0, 0.0, 0.0, 0.0])
me_plane_002.use_remesh_fix_poles = True
me_plane_002.use_remesh_preserve_attributes = False
me_plane_002.update()
me_plane_007 = bpy.data.meshes.new('Plane.007')
me_plane_007.from_pydata([(-0.624, -0.1337, -1.32), (0.7406, -0.1337, -1.32), (-0.624, 0.1337, -1.32), (0.7406, 0.1337, -1.32), (-0.624, 0.1337, 1.32), (-0.624, -0.1337, 1.32), (0.7406, -0.1337, 1.32), (0.7406, 0.1337, 1.32)], [], [(0, 2, 3, 1), (5, 6, 7, 4), (1, 3, 7, 6), (2, 0, 5, 4), (3, 2, 4, 7), (0, 1, 6, 5)])
_uv = me_plane_007.uv_layers.new(name='UVMap')
_uv.uv.foreach_set('vector', [0.0, 0.0, 0.0, 1.0, 1.0, 1.0, 1.0, 0.0, 0.0, 0.0, 1.0, 0.0, 1.0, 1.0, 0.0, 1.0, 1.0, 0.0, 1.0, 1.0, 1.0, 1.0, 1.0, 0.0, 0.0, 1.0, 0.0, 0.0, 0.0, 0.0, 0.0, 1.0, 1.0, 1.0, 0.0, 1.0, 0.0, 1.0, 1.0, 1.0, 0.0, 0.0, 1.0, 0.0, 1.0, 0.0, 0.0, 0.0])
me_plane_007.use_remesh_fix_poles = True
me_plane_007.use_remesh_preserve_attributes = False
me_plane_007.update()
me_plane_004 = bpy.data.meshes.new('Plane.004')
me_plane_004.from_pydata([(-0.624, -0.1337, -1.32), (0.7406, -0.1337, -1.32), (-0.624, 0.1337, -1.32), (0.7406, 0.1337, -1.32), (-0.624, 0.1337, 1.32), (-0.624, -0.1337, 1.32), (0.7406, -0.1337, 1.32), (0.7406, 0.1337, 1.32)], [], [(0, 2, 3, 1), (5, 6, 7, 4), (1, 3, 7, 6), (2, 0, 5, 4), (3, 2, 4, 7), (0, 1, 6, 5)])
_uv = me_plane_004.uv_layers.new(name='UVMap')
_uv.uv.foreach_set('vector', [0.0, 0.0, 0.0, 1.0, 1.0, 1.0, 1.0, 0.0, 0.0, 0.0, 1.0, 0.0, 1.0, 1.0, 0.0, 1.0, 1.0, 0.0, 1.0, 1.0, 1.0, 1.0, 1.0, 0.0, 0.0, 1.0, 0.0, 0.0, 0.0, 0.0, 0.0, 1.0, 1.0, 1.0, 0.0, 1.0, 0.0, 1.0, 1.0, 1.0, 0.0, 0.0, 1.0, 0.0, 1.0, 0.0, 0.0, 0.0])
me_plane_004.use_remesh_fix_poles = True
me_plane_004.use_remesh_preserve_attributes = False
me_plane_004.update()
me_plane_006 = bpy.data.meshes.new('Plane.006')
me_plane_006.from_pydata([(-0.4512, -0.1337, -1.32), (0.938, -0.1337, -1.32), (-0.4512, 0.1337, -1.32), (0.938, 0.1337, -1.32), (-0.4512, 0.1337, 1.32), (-0.4512, -0.1337, 1.32), (0.938, -0.1337, 1.32), (0.938, 0.1337, 1.32)], [], [(0, 2, 3, 1), (5, 6, 7, 4), (1, 3, 7, 6), (2, 0, 5, 4), (3, 2, 4, 7), (0, 1, 6, 5)])
_uv = me_plane_006.uv_layers.new(name='UVMap')
_uv.uv.foreach_set('vector', [0.0, 0.0, 0.0, 1.0, 1.0, 1.0, 1.0, 0.0, 0.0, 0.0, 1.0, 0.0, 1.0, 1.0, 0.0, 1.0, 1.0, 0.0, 1.0, 1.0, 1.0, 1.0, 1.0, 0.0, 0.0, 1.0, 0.0, 0.0, 0.0, 0.0, 0.0, 1.0, 1.0, 1.0, 0.0, 1.0, 0.0, 1.0, 1.0, 1.0, 0.0, 0.0, 1.0, 0.0, 1.0, 0.0, 0.0, 0.0])
me_plane_006.use_remesh_fix_poles = True
me_plane_006.use_remesh_preserve_attributes = False
me_plane_006.update()
me_plane_008 = bpy.data.meshes.new('Plane.008')
me_plane_008.from_pydata([(-0.624, -0.1337, -1.32), (0.7406, -0.1337, -1.32), (-0.624, 0.1337, -1.32), (0.7406, 0.1337, -1.32), (-0.624, 0.1337, 1.32), (-0.624, -0.1337, 1.32), (0.7406, -0.1337, 1.32), (0.7406, 0.1337, 1.32)], [], [(0, 2, 3, 1), (5, 6, 7, 4), (1, 3, 7, 6), (2, 0, 5, 4), (3, 2, 4, 7), (0, 1, 6, 5)])
_uv = me_plane_008.uv_layers.new(name='UVMap')
_uv.uv.foreach_set('vector', [0.0, 0.0, 0.0, 1.0, 1.0, 1.0, 1.0, 0.0, 0.0, 0.0, 1.0, 0.0, 1.0, 1.0, 0.0, 1.0, 1.0, 0.0, 1.0, 1.0, 1.0, 1.0, 1.0, 0.0, 0.0, 1.0, 0.0, 0.0, 0.0, 0.0, 0.0, 1.0, 1.0, 1.0, 0.0, 1.0, 0.0, 1.0, 1.0, 1.0, 0.0, 0.0, 1.0, 0.0, 1.0, 0.0, 0.0, 0.0])
me_plane_008.use_remesh_fix_poles = True
me_plane_008.use_remesh_preserve_attributes = False
me_plane_008.update()
me_plane_010 = bpy.data.meshes.new('Plane.010')
me_plane_010.from_pydata([(-0.5115, -0.1337, -1.32), (0.938, -0.1337, -1.32), (-0.5115, 0.1337, -1.32), (0.938, 0.1337, -1.32), (-0.5115, 0.1337, 1.32), (-0.5115, -0.1337, 1.32), (0.938, -0.1337, 1.32), (0.938, 0.1337, 1.32)], [], [(0, 2, 3, 1), (5, 6, 7, 4), (1, 3, 7, 6), (2, 0, 5, 4), (3, 2, 4, 7), (0, 1, 6, 5)])
_uv = me_plane_010.uv_layers.new(name='UVMap')
_uv.uv.foreach_set('vector', [0.0, 0.0, 0.0, 1.0, 1.0, 1.0, 1.0, 0.0, 0.0, 0.0, 1.0, 0.0, 1.0, 1.0, 0.0, 1.0, 1.0, 0.0, 1.0, 1.0, 1.0, 1.0, 1.0, 0.0, 0.0, 1.0, 0.0, 0.0, 0.0, 0.0, 0.0, 1.0, 1.0, 1.0, 0.0, 1.0, 0.0, 1.0, 1.0, 1.0, 0.0, 0.0, 1.0, 0.0, 1.0, 0.0, 0.0, 0.0])
me_plane_010.use_remesh_fix_poles = True
me_plane_010.use_remesh_preserve_attributes = False
me_plane_010.update()
me_plane_119 = bpy.data.meshes.new('Plane.119')
me_plane_119.from_pydata([(0.2465, -1.0, 0.0), (1.058, -1.0, 0.0), (0.2465, 7.992, 0.0), (1.058, 7.992, 0.0), (0.2465, 7.992, 2.64), (0.2465, -1.0, 2.64), (1.058, -1.0, 2.64), (1.058, 7.992, 2.64)], [], [(5, 6, 7, 4), (3, 2, 4, 7), (0, 1, 6, 5), (1, 3, 7, 6), (2, 0, 5, 4), (2, 3, 1, 0)])
_uv = me_plane_119.uv_layers.new(name='UVMap')
_uv.uv.foreach_set('vector', [0.0, 0.0, 1.0, 0.0, 1.0, 1.0, 0.0, 1.0, 1.0, 1.0, 0.0, 1.0, 0.0, 1.0, 1.0, 1.0, 0.0, 0.0, 1.0, 0.0, 1.0, 0.0, 0.0, 0.0, 1.0, 0.0, 1.0, 1.0, 1.0, 1.0, 1.0, 0.0, 0.0, 1.0, 0.0, 0.0, 0.0, 0.0, 0.0, 1.0, 0.0, 1.0, 1.0, 1.0, 1.0, 0.0, 0.0, 0.0])
me_plane_119.materials.append(mat_wall)
me_plane_119.use_remesh_fix_poles = True
me_plane_119.use_remesh_preserve_attributes = False
me_plane_119.update()
me_plane_120 = bpy.data.meshes.new('Plane.120')
me_plane_120.from_pydata([(-1.0, 0.2016, 0.0), (6.736, 0.2016, 0.0), (-1.0, 1.0, 0.0), (6.736, 1.0, 0.0), (-1.0, 1.0, 2.64), (-1.0, 0.2016, 2.64), (6.736, 0.2016, 2.64), (6.736, 1.0, 2.64)], [], [(5, 6, 7, 4), (1, 3, 7, 6), (2, 0, 5, 4), (3, 2, 4, 7), (0, 1, 6, 5), (2, 3, 1, 0)])
_uv = me_plane_120.uv_layers.new(name='UVMap')
_uv.uv.foreach_set('vector', [0.0, 0.0, 1.0, 0.0, 1.0, 1.0, 0.0, 1.0, 1.0, 0.0, 1.0, 1.0, 1.0, 1.0, 1.0, 0.0, 0.0, 1.0, 0.0, 0.0, 0.0, 0.0, 0.0, 1.0, 1.0, 1.0, 0.0, 1.0, 0.0, 1.0, 1.0, 1.0, 0.0, 0.0, 1.0, 0.0, 1.0, 0.0, 0.0, 0.0, 0.0, 1.0, 1.0, 1.0, 1.0, 0.0, 0.0, 0.0])
me_plane_120.materials.append(mat_wall)
me_plane_120.use_remesh_fix_poles = True
me_plane_120.use_remesh_preserve_attributes = False
me_plane_120.update()
me_plane_121 = bpy.data.meshes.new('Plane.121')
me_plane_121.from_pydata([(0.1962, -1.0, 0.0), (1.0, -1.0, 0.0), (0.1962, 0.8141, 0.0), (1.0, 0.8141, 0.0), (0.1962, 0.8141, 2.64), (0.1962, -1.0, 2.64), (1.0, -1.0, 2.64), (1.0, 0.8141, 2.64)], [], [(5, 6, 7, 4), (0, 1, 6, 5), (1, 3, 7, 6), (2, 0, 5, 4), (3, 2, 4, 7), (2, 3, 1, 0)])
_uv = me_plane_121.uv_layers.new(name='UVMap')
_uv.uv.foreach_set('vector', [0.0, 0.0, 1.0, 0.0, 1.0, 1.0, 0.0, 1.0, 0.0, 0.0, 1.0, 0.0, 1.0, 0.0, 0.0, 0.0, 1.0, 0.0, 1.0, 1.0, 1.0, 1.0, 1.0, 0.0, 0.0, 1.0, 0.0, 0.0, 0.0, 0.0, 0.0, 1.0, 1.0, 1.0, 0.0, 1.0, 0.0, 1.0, 1.0, 1.0, 0.0, 1.0, 1.0, 1.0, 1.0, 0.0, 0.0, 0.0])
me_plane_121.materials.append(mat_wall)
me_plane_121.use_remesh_fix_poles = True
me_plane_121.use_remesh_preserve_attributes = False
me_plane_121.update()
me_plane_122 = bpy.data.meshes.new('Plane.122')
me_plane_122.from_pydata([(-1.0, 0.2945, 0.0), (14.15, 0.2945, 0.0), (-1.0, 1.0, 0.0), (14.15, 1.0, 0.0), (-1.0, 1.0, 2.64), (-1.0, 0.2945, 2.64), (14.15, 0.2945, 2.64), (14.15, 1.0, 2.64)], [], [(5, 6, 7, 4), (3, 2, 4, 7), (0, 1, 6, 5), (1, 3, 7, 6), (2, 0, 5, 4), (2, 3, 1, 0)])
_uv = me_plane_122.uv_layers.new(name='UVMap')
_uv.uv.foreach_set('vector', [0.0, 0.0, 1.0, 0.0, 1.0, 1.0, 0.0, 1.0, 1.0, 1.0, 0.0, 1.0, 0.0, 1.0, 1.0, 1.0, 0.0, 0.0, 1.0, 0.0, 1.0, 0.0, 0.0, 0.0, 1.0, 0.0, 1.0, 1.0, 1.0, 1.0, 1.0, 0.0, 0.0, 1.0, 0.0, 0.0, 0.0, 0.0, 0.0, 1.0, 0.0, 1.0, 1.0, 1.0, 1.0, 0.0, 0.0, 0.0])
me_plane_122.materials.append(mat_wall)
me_plane_122.use_remesh_fix_poles = True
me_plane_122.use_remesh_preserve_attributes = False
me_plane_122.update()
me_plane_127 = bpy.data.meshes.new('Plane.127')
me_plane_127.from_pydata([(0.2176, -14.49, 0.0), (0.9843, -14.49, 0.0), (0.2176, 1.777, 0.0), (0.9843, 1.777, 0.0), (0.2176, 1.777, 2.64), (0.2176, -14.49, 2.64), (0.9843, -14.49, 2.64), (0.9843, 1.777, 2.64)], [], [(5, 6, 7, 4), (3, 2, 4, 7), (0, 1, 6, 5), (1, 3, 7, 6), (2, 0, 5, 4), (2, 3, 1, 0)])
_uv = me_plane_127.uv_layers.new(name='UVMap')
_uv.uv.foreach_set('vector', [0.0, 0.0, 1.0, 0.0, 1.0, 1.0, 0.0, 1.0, 1.0, 1.0, 0.0, 1.0, 0.0, 1.0, 1.0, 1.0, 0.0, 0.0, 1.0, 0.0, 1.0, 0.0, 0.0, 0.0, 1.0, 0.0, 1.0, 1.0, 1.0, 1.0, 1.0, 0.0, 0.0, 1.0, 0.0, 0.0, 0.0, 0.0, 0.0, 1.0, 0.0, 1.0, 1.0, 1.0, 1.0, 0.0, 0.0, 0.0])
me_plane_127.materials.append(mat_wall)
me_plane_127.use_remesh_fix_poles = True
me_plane_127.use_remesh_preserve_attributes = False
me_plane_127.update()
me_plane_128 = bpy.data.meshes.new('Plane.128')
me_plane_128.from_pydata([(0.2267, -1.0, 0.0), (1.0, -1.0, 0.0), (0.2267, -0.2164, 0.0), (1.0, -0.2164, 0.0), (0.2267, -0.2164, 2.64), (0.2267, -1.0, 2.64), (1.0, -1.0, 2.64), (1.0, -0.2164, 2.64)], [], [(5, 6, 7, 4), (1, 3, 7, 6), (2, 0, 5, 4), (3, 2, 4, 7), (0, 1, 6, 5), (2, 3, 1, 0)])
_uv = me_plane_128.uv_layers.new(name='UVMap')
_uv.uv.foreach_set('vector', [0.0, 0.0, 1.0, 0.0, 1.0, 1.0, 0.0, 1.0, 1.0, 0.0, 1.0, 1.0, 1.0, 1.0, 1.0, 0.0, 0.0, 1.0, 0.0, 0.0, 0.0, 0.0, 0.0, 1.0, 1.0, 1.0, 0.0, 1.0, 0.0, 1.0, 1.0, 1.0, 0.0, 0.0, 1.0, 0.0, 1.0, 0.0, 0.0, 0.0, 0.0, 1.0, 1.0, 1.0, 1.0, 0.0, 0.0, 0.0])
me_plane_128.materials.append(mat_wall)
me_plane_128.use_remesh_fix_poles = True
me_plane_128.use_remesh_preserve_attributes = False
me_plane_128.update()
me_plane_129 = bpy.data.meshes.new('Plane.129')
me_plane_129.from_pydata([(-1.0, -5.98, 0.0), (-0.2034, -5.98, 0.0), (-1.0, 1.0, 0.0), (-0.2034, 1.0, 0.0), (-1.0, 1.0, 2.64), (-1.0, -5.98, 2.64), (-0.2034, -5.98, 2.64), (-0.2034, 1.0, 2.64)], [], [(5, 6, 7, 4), (0, 1, 6, 5), (1, 3, 7, 6), (2, 0, 5, 4), (3, 2, 4, 7), (2, 3, 1, 0)])
_uv = me_plane_129.uv_layers.new(name='UVMap')
_uv.uv.foreach_set('vector', [0.0, 0.0, 1.0, 0.0, 1.0, 1.0, 0.0, 1.0, 0.0, 0.0, 1.0, 0.0, 1.0, 0.0, 0.0, 0.0, 1.0, 0.0, 1.0, 1.0, 1.0, 1.0, 1.0, 0.0, 0.0, 1.0, 0.0, 0.0, 0.0, 0.0, 0.0, 1.0, 1.0, 1.0, 0.0, 1.0, 0.0, 1.0, 1.0, 1.0, 0.0, 1.0, 1.0, 1.0, 1.0, 0.0, 0.0, 0.0])
me_plane_129.materials.append(mat_wall)
me_plane_129.use_remesh_fix_poles = True
me_plane_129.use_remesh_preserve_attributes = False
me_plane_129.update()

# ---- objects
ob_empty = bpy.data.objects.new('Empty', None)
ob_plane_069 = bpy.data.objects.new('Plane.069', me_plane_069)
ob_plane_072 = bpy.data.objects.new('Plane.072', me_plane_072)
ob_plane_073 = bpy.data.objects.new('Plane.073', me_plane_073)
ob_plane_074 = bpy.data.objects.new('Plane.074', me_plane_074)
ob_plane_075 = bpy.data.objects.new('Plane.075', me_plane_075)
ob_plane_076 = bpy.data.objects.new('Plane.076', me_plane_076)
ob_plane_077 = bpy.data.objects.new('Plane.077', me_plane_077)
ob_plane_078 = bpy.data.objects.new('Plane.078', me_plane_078)
ob_plane_079 = bpy.data.objects.new('Plane.079', me_plane_079)
ob_plane_080 = bpy.data.objects.new('Plane.080', me_plane_080)
ob_plane_081 = bpy.data.objects.new('Plane.081', me_plane_081)
ob_plane_082 = bpy.data.objects.new('Plane.082', me_plane_082)
ob_plane_083 = bpy.data.objects.new('Plane.083', me_plane_083)
ob_plane_087 = bpy.data.objects.new('Plane.087', me_plane_087)
ob_plane_088 = bpy.data.objects.new('Plane.088', me_plane_088)
ob_plane_089 = bpy.data.objects.new('Plane.089', me_plane_089)
ob_plane_090 = bpy.data.objects.new('Plane.090', me_plane_090)
ob_plane_091 = bpy.data.objects.new('Plane.091', me_plane_091)
ob_plane_092 = bpy.data.objects.new('Plane.092', me_plane_092)
ob_plane_093 = bpy.data.objects.new('Plane.093', me_plane_093)
ob_plane_094 = bpy.data.objects.new('Plane.094', me_plane_094)
ob_plane_095 = bpy.data.objects.new('Plane.095', me_plane_095)
ob_plane_096 = bpy.data.objects.new('Plane.096', me_plane_096)
ob_plane_001 = bpy.data.objects.new('Plane.001', me_plane_005)
ob_plane_002 = bpy.data.objects.new('Plane.002', me_plane_208)
ob_plane_003 = bpy.data.objects.new('Plane.003', me_plane_209)
ob_plane_004 = bpy.data.objects.new('Plane.004', me_plane_210)
ob_plane_005 = bpy.data.objects.new('Plane.005', me_plane_002)
ob_plane_006 = bpy.data.objects.new('Plane.006', me_plane_007)
ob_plane_007 = bpy.data.objects.new('Plane.007', me_plane_004)
ob_plane_008 = bpy.data.objects.new('Plane.008', me_plane_006)
ob_plane_009 = bpy.data.objects.new('Plane.009', me_plane_008)
ob_plane_010 = bpy.data.objects.new('Plane.010', me_plane_010)
ob_plane_119 = bpy.data.objects.new('Plane.119', me_plane_119)
ob_plane_120 = bpy.data.objects.new('Plane.120', me_plane_120)
ob_plane_121 = bpy.data.objects.new('Plane.121', me_plane_121)
ob_plane_122 = bpy.data.objects.new('Plane.122', me_plane_122)
ob_plane_127 = bpy.data.objects.new('Plane.127', me_plane_127)
ob_plane_128 = bpy.data.objects.new('Plane.128', me_plane_128)
ob_plane_129 = bpy.data.objects.new('Plane.129', me_plane_129)

# ---- transforms, parenting, visibility, modifiers, constraints
ob_empty.location = (0.274, 0.7559, 3.9)
ob_empty.scale = (-17.62, -17.62, -17.62)
ob_empty.empty_display_type = 'IMAGE'
ob_empty.empty_display_size = 5.0
ob_plane_069.location = (19.45, 2.85, 3.9)
ob_plane_072.location = (-13.71, 18.32, 3.9)
ob_plane_073.location = (7.158, 20.23, 3.9)
ob_plane_074.location = (6.535, 6.99, 3.9)
ob_plane_075.location = (2.237, 6.99, 3.9)
ob_plane_076.location = (6.535, 12.78, 3.9)
ob_plane_077.location = (1.253, 9.993, 3.9)
ob_plane_078.location = (-0.2287, 9.726, 3.9)
ob_plane_079.location = (-0.5898, 9.726, 3.9)
ob_plane_080.location = (-1.688, 6.99, 3.9)
ob_plane_081.location = (-6.017, 6.99, 3.9)
ob_plane_082.location = (-6.7, 8.99, 3.9)
ob_plane_083.location = (0.8812, 11.99, 3.9)
ob_plane_087.location = (11.44, 3.111, 3.9)
ob_plane_088.location = (8.889, 2.85, 3.9)
ob_plane_089.location = (7.147, -2.12, 3.9)
ob_plane_090.location = (9.147, -4.72, 3.9)
ob_plane_091.location = (7.147, -11.11, 3.9)
ob_plane_092.location = (9.147, -12.38, 3.9)
ob_plane_093.location = (7.147, -19.16, 3.9)
ob_plane_094.location = (9.147, -18.08, 3.9)
ob_plane_095.location = (-15.71, 9.391, 3.9)
ob_plane_096.location = (-13.71, 8.718, 3.9)
ob_plane_001.location = (-7.136, 12.78, 3.9)
ob_plane_002.location = (-14.42, 13.13, 3.9)
ob_plane_003.location = (-13.3, 8.732, 5.22)
ob_plane_003.rotation_euler = (0.0, 0.0, 1.571)
ob_plane_003.scale = (1.0, -0.668, 1.0)
ob_plane_004.location = (-10.87, 8.732, 5.22)
ob_plane_004.rotation_euler = (0.0, 0.0, 1.571)
ob_plane_004.scale = (1.0, -0.668, 1.0)
ob_plane_005.location = (10.99, 2.912, 5.22)
ob_plane_005.rotation_euler = (0.0, 0.0, 1.571)
ob_plane_005.scale = (1.0, 0.74, 1.0)
ob_plane_006.location = (10.99, -3.096, 5.22)
ob_plane_006.rotation_euler = (0.0, 0.0, 1.571)
ob_plane_006.scale = (1.0, 0.74, 1.0)
ob_plane_007.location = (10.99, -10.75, 5.22)
ob_plane_007.rotation_euler = (0.0, 0.0, 1.571)
ob_plane_007.scale = (1.0, 0.74, 1.0)
ob_plane_008.location = (10.99, -4.92, 5.22)
ob_plane_008.rotation_euler = (0.0, 0.0, 1.571)
ob_plane_008.scale = (1.0, 0.74, 1.0)
ob_plane_009.location = (10.99, -18.33, 5.22)
ob_plane_009.rotation_euler = (0.0, 0.0, 1.571)
ob_plane_009.scale = (1.0, 0.74, 1.0)
ob_plane_010.location = (10.99, -12.58, 5.22)
ob_plane_010.rotation_euler = (0.0, 0.0, 1.571)
ob_plane_010.scale = (1.0, 0.74, 1.0)
ob_plane_119.location = (-15.77, 12.13, 3.9)
ob_plane_120.location = (-13.71, 19.12, 3.9)
ob_plane_121.location = (-7.977, 21.12, 3.9)
ob_plane_122.location = (-5.992, 20.93, 3.9)
ob_plane_127.location = (20.23, 2.334, 3.9)
ob_plane_128.location = (19.45, -11.15, 3.9)
ob_plane_129.location = (20.68, -13.15, 3.9)

# ---- collection membership
col_collection_002.objects.link(ob_empty)
col_floor_001.objects.link(ob_plane_069)
col_floor_001.objects.link(ob_plane_072)
col_inner_walls.objects.link(ob_plane_073)
col_inner_walls.objects.link(ob_plane_074)
col_inner_walls.objects.link(ob_plane_075)
col_inner_walls.objects.link(ob_plane_076)
col_inner_walls.objects.link(ob_plane_077)
col_inner_walls.objects.link(ob_plane_078)
col_inner_walls.objects.link(ob_plane_079)
col_inner_walls.objects.link(ob_plane_080)
col_inner_walls.objects.link(ob_plane_081)
col_inner_walls.objects.link(ob_plane_082)
col_inner_walls.objects.link(ob_plane_083)
col_inner_walls.objects.link(ob_plane_087)
col_inner_walls.objects.link(ob_plane_088)
col_inner_walls.objects.link(ob_plane_089)
col_inner_walls.objects.link(ob_plane_090)
col_inner_walls.objects.link(ob_plane_091)
col_inner_walls.objects.link(ob_plane_092)
col_inner_walls.objects.link(ob_plane_093)
col_inner_walls.objects.link(ob_plane_094)
col_inner_walls.objects.link(ob_plane_095)
col_inner_walls.objects.link(ob_plane_096)
col_inner_walls.objects.link(ob_plane_001)
col_inner_walls.objects.link(ob_plane_002)
col_inner_walls.objects.link(ob_plane_003)
col_inner_walls.objects.link(ob_plane_004)
col_inner_walls.objects.link(ob_plane_005)
col_inner_walls.objects.link(ob_plane_006)
col_inner_walls.objects.link(ob_plane_007)
col_inner_walls.objects.link(ob_plane_008)
col_inner_walls.objects.link(ob_plane_009)
col_inner_walls.objects.link(ob_plane_010)
col_outer_walls.objects.link(ob_plane_119)
col_outer_walls.objects.link(ob_plane_120)
col_outer_walls.objects.link(ob_plane_121)
col_outer_walls.objects.link(ob_plane_122)
col_outer_walls.objects.link(ob_plane_127)
col_outer_walls.objects.link(ob_plane_128)
col_outer_walls.objects.link(ob_plane_129)

# ---- scene / render settings (as saved in the file)
scene.frame_start = 1; scene.frame_end = 250; scene.frame_set(1)
scene.render.engine = 'BLENDER_EEVEE_NEXT'
scene.cycles.sampling_pattern = 'TABULATED_SOBOL'
scene.cycles.use_light_tree = False
scene.view_settings.view_transform = 'Filmic'
bpy.context.view_layer.update()

# ---- added for rendering (the .blend has no active camera and no usable light): camera, sun
cam_auto = bpy.data.cameras.new('AutoCamera')
cam_auto.lens = 50.0
cam_auto.sensor_width = 36.0
cam_auto.clip_end = 1000.0
ob_auto_camera = bpy.data.objects.new('AutoCamera', cam_auto)
scene.collection.objects.link(ob_auto_camera)
ob_auto_camera.location = (53.9047, -59.8682, 45.9158)
ob_auto_camera.rotation_euler = (1.09748, -7.21219e-08, 0.694738)
scene.camera = ob_auto_camera
light_auto_sun = bpy.data.lights.new('AutoSun', 'SUN')
light_auto_sun.energy = 3.0
light_auto_sun.angle = 0.0523599
ob_auto_sun = bpy.data.objects.new('AutoSun', light_auto_sun)
scene.collection.objects.link(ob_auto_sun)
ob_auto_sun.rotation_euler = (0.872665, 0.174533, 0.523599)
bpy.context.view_layer.update()
